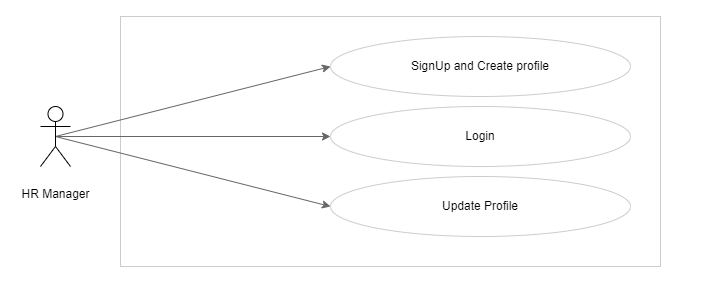

The diagram above was exported from draw.io. Its source (the exported page's mxGraphModel, read from the mxfile embedded in the PNG):
<mxGraphModel dx="1500" dy="839" grid="1" gridSize="10" guides="1" tooltips="1" connect="1" arrows="1" fold="1" page="1" pageScale="1" pageWidth="850" pageHeight="1100" math="0" shadow="0">
  <root>
    <mxCell id="0" />
    <mxCell id="1" parent="0" />
    <mxCell id="xNdThe9jBSgW9rfuuAS5-1" value="" style="rounded=0;whiteSpace=wrap;html=1;strokeColor=#CCCCCC;" parent="1" vertex="1">
      <mxGeometry x="120" y="430" width="540" height="250" as="geometry" />
    </mxCell>
    <mxCell id="xNdThe9jBSgW9rfuuAS5-4" value="SignUp and Create profile" style="ellipse;whiteSpace=wrap;html=1;strokeColor=#CCCCCC;" parent="1" vertex="1">
      <mxGeometry x="330" y="450" width="300" height="60" as="geometry" />
    </mxCell>
    <mxCell id="xNdThe9jBSgW9rfuuAS5-6" value="Login" style="ellipse;whiteSpace=wrap;html=1;strokeColor=#CCCCCC;" parent="1" vertex="1">
      <mxGeometry x="330" y="520" width="300" height="60" as="geometry" />
    </mxCell>
    <mxCell id="xNdThe9jBSgW9rfuuAS5-7" value="Update Profile" style="ellipse;whiteSpace=wrap;html=1;strokeColor=#CCCCCC;" parent="1" vertex="1">
      <mxGeometry x="330" y="590" width="300" height="60" as="geometry" />
    </mxCell>
    <mxCell id="xNdThe9jBSgW9rfuuAS5-9" style="rounded=0;orthogonalLoop=1;jettySize=auto;html=1;exitX=0.5;exitY=0.5;exitDx=0;exitDy=0;exitPerimeter=0;entryX=0;entryY=0.5;entryDx=0;entryDy=0;strokeColor=#666666;" parent="1" source="xNdThe9jBSgW9rfuuAS5-12" target="xNdThe9jBSgW9rfuuAS5-4" edge="1">
      <mxGeometry relative="1" as="geometry" />
    </mxCell>
    <mxCell id="xNdThe9jBSgW9rfuuAS5-10" style="rounded=0;orthogonalLoop=1;jettySize=auto;html=1;exitX=0.5;exitY=0.5;exitDx=0;exitDy=0;exitPerimeter=0;entryX=0;entryY=0.5;entryDx=0;entryDy=0;strokeColor=#666666;" parent="1" source="xNdThe9jBSgW9rfuuAS5-12" target="xNdThe9jBSgW9rfuuAS5-6" edge="1">
      <mxGeometry relative="1" as="geometry" />
    </mxCell>
    <mxCell id="xNdThe9jBSgW9rfuuAS5-11" style="rounded=0;orthogonalLoop=1;jettySize=auto;html=1;exitX=0.5;exitY=0.5;exitDx=0;exitDy=0;exitPerimeter=0;entryX=0;entryY=0.5;entryDx=0;entryDy=0;strokeColor=#666666;" parent="1" source="xNdThe9jBSgW9rfuuAS5-12" target="xNdThe9jBSgW9rfuuAS5-7" edge="1">
      <mxGeometry relative="1" as="geometry" />
    </mxCell>
    <mxCell id="xNdThe9jBSgW9rfuuAS5-12" value="&lt;br style=&quot;border-color: var(--border-color);&quot;&gt;HR Manager" style="shape=umlActor;verticalLabelPosition=bottom;verticalAlign=top;html=1;outlineConnect=0;" parent="1" vertex="1">
      <mxGeometry x="40" y="520" width="30" height="60" as="geometry" />
    </mxCell>
  </root>
</mxGraphModel>